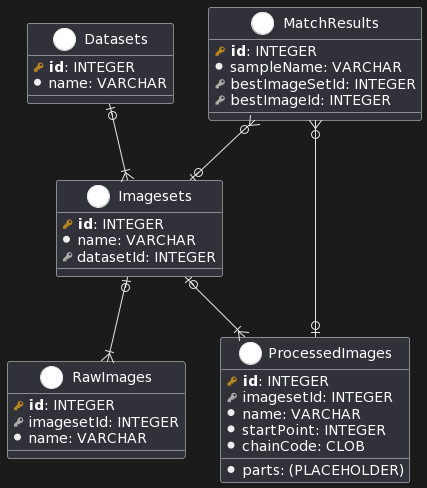

The diagram above was rendered by PlantUML. Its source (embedded in the PNG):
@startuml
!define primary_key(x) <b><color:#b8861b><&key></color> x</b>
!define foreign_key(x) <color:#aaaaaa><&key></color> x
!define column(x) <color:#efefef><&media-record></color> x
!define table(x) entity x << (T, white) >>

table( Datasets ) {
  primary_key( id ): INTEGER
  column( name ): VARCHAR
}

table( Imagesets ) {
  primary_key( id ): INTEGER
  column( name ): VARCHAR
  foreign_key( datasetId ): INTEGER
}

table( RawImages ) {
  primary_key( id ): INTEGER
  foreign_key( imagesetId ): INTEGER
  column( name ): VARCHAR
}

table( ProcessedImages ) {
  primary_key( id ): INTEGER
  foreign_key( imagesetId ): INTEGER
  column( name ): VARCHAR
  column( startPoint ): INTEGER
  column( chainCode ): CLOB
  column( parts ): (PLACEHOLDER)
}

table( MatchResults ) {
  primary_key( id ): INTEGER
  column( sampleName ): VARCHAR
  foreign_key( bestImageSetId ): INTEGER
  foreign_key( bestImageId ): INTEGER
}

Datasets |o--|{ Imagesets
Imagesets |o--|{ RawImages
Imagesets |o--|{ ProcessedImages
MatchResults }o--o| Imagesets
MatchResults }o--o| ProcessedImages
@enduml